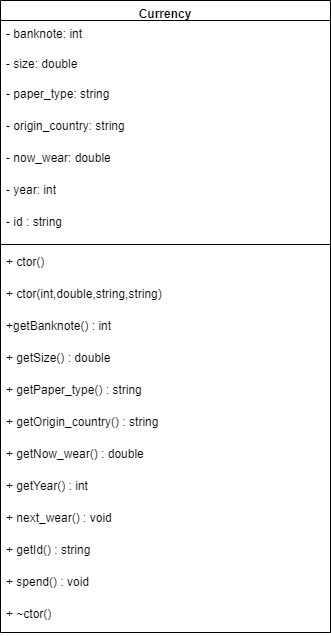

The diagram above was exported from draw.io. Its source (the exported page's mxGraphModel, read from the mxfile embedded in the PNG):
<mxGraphModel dx="1422" dy="794" grid="1" gridSize="10" guides="1" tooltips="1" connect="1" arrows="1" fold="1" page="1" pageScale="1" pageWidth="827" pageHeight="1169" math="0" shadow="0">
  <root>
    <mxCell id="WIyWlLk6GJQsqaUBKTNV-0" />
    <mxCell id="WIyWlLk6GJQsqaUBKTNV-1" parent="WIyWlLk6GJQsqaUBKTNV-0" />
    <mxCell id="Z-Gu_ssftmNgtQbndi4H-0" value="Currency" style="swimlane;fontStyle=1;align=center;verticalAlign=top;childLayout=stackLayout;horizontal=1;startSize=20;horizontalStack=0;resizeParent=1;resizeParentMax=0;resizeLast=0;collapsible=1;marginBottom=0;" vertex="1" parent="WIyWlLk6GJQsqaUBKTNV-1">
      <mxGeometry x="220" y="230" width="330" height="632" as="geometry" />
    </mxCell>
    <mxCell id="Z-Gu_ssftmNgtQbndi4H-1" value="- banknote: int" style="text;strokeColor=none;fillColor=none;align=left;verticalAlign=top;spacingLeft=4;spacingRight=4;overflow=hidden;rotatable=0;points=[[0,0.5],[1,0.5]];portConstraint=eastwest;" vertex="1" parent="Z-Gu_ssftmNgtQbndi4H-0">
      <mxGeometry y="20" width="330" height="30" as="geometry" />
    </mxCell>
    <mxCell id="Z-Gu_ssftmNgtQbndi4H-5" value="- size: double" style="text;strokeColor=none;fillColor=none;align=left;verticalAlign=top;spacingLeft=4;spacingRight=4;overflow=hidden;rotatable=0;points=[[0,0.5],[1,0.5]];portConstraint=eastwest;" vertex="1" parent="Z-Gu_ssftmNgtQbndi4H-0">
      <mxGeometry y="50" width="330" height="30" as="geometry" />
    </mxCell>
    <mxCell id="Z-Gu_ssftmNgtQbndi4H-7" value="- paper_type: string" style="text;strokeColor=none;fillColor=none;align=left;verticalAlign=top;spacingLeft=4;spacingRight=4;overflow=hidden;rotatable=0;points=[[0,0.5],[1,0.5]];portConstraint=eastwest;" vertex="1" parent="Z-Gu_ssftmNgtQbndi4H-0">
      <mxGeometry y="80" width="330" height="32" as="geometry" />
    </mxCell>
    <mxCell id="Z-Gu_ssftmNgtQbndi4H-6" value="- origin_country: string" style="text;strokeColor=none;fillColor=none;align=left;verticalAlign=top;spacingLeft=4;spacingRight=4;overflow=hidden;rotatable=0;points=[[0,0.5],[1,0.5]];portConstraint=eastwest;" vertex="1" parent="Z-Gu_ssftmNgtQbndi4H-0">
      <mxGeometry y="112" width="330" height="32" as="geometry" />
    </mxCell>
    <mxCell id="Z-Gu_ssftmNgtQbndi4H-15" value="- now_wear: double" style="text;strokeColor=none;fillColor=none;align=left;verticalAlign=top;spacingLeft=4;spacingRight=4;overflow=hidden;rotatable=0;points=[[0,0.5],[1,0.5]];portConstraint=eastwest;" vertex="1" parent="Z-Gu_ssftmNgtQbndi4H-0">
      <mxGeometry y="144" width="330" height="32" as="geometry" />
    </mxCell>
    <mxCell id="Z-Gu_ssftmNgtQbndi4H-20" value="- year: int" style="text;strokeColor=none;fillColor=none;align=left;verticalAlign=top;spacingLeft=4;spacingRight=4;overflow=hidden;rotatable=0;points=[[0,0.5],[1,0.5]];portConstraint=eastwest;" vertex="1" parent="Z-Gu_ssftmNgtQbndi4H-0">
      <mxGeometry y="176" width="330" height="32" as="geometry" />
    </mxCell>
    <mxCell id="Z-Gu_ssftmNgtQbndi4H-18" value="- id : string" style="text;strokeColor=none;fillColor=none;align=left;verticalAlign=top;spacingLeft=4;spacingRight=4;overflow=hidden;rotatable=0;points=[[0,0.5],[1,0.5]];portConstraint=eastwest;" vertex="1" parent="Z-Gu_ssftmNgtQbndi4H-0">
      <mxGeometry y="208" width="330" height="32" as="geometry" />
    </mxCell>
    <mxCell id="Z-Gu_ssftmNgtQbndi4H-2" value="" style="line;strokeWidth=1;fillColor=none;align=left;verticalAlign=middle;spacingTop=-1;spacingLeft=3;spacingRight=3;rotatable=0;labelPosition=right;points=[];portConstraint=eastwest;" vertex="1" parent="Z-Gu_ssftmNgtQbndi4H-0">
      <mxGeometry y="240" width="330" height="8" as="geometry" />
    </mxCell>
    <mxCell id="Z-Gu_ssftmNgtQbndi4H-3" value="+ ctor()" style="text;strokeColor=none;fillColor=none;align=left;verticalAlign=top;spacingLeft=4;spacingRight=4;overflow=hidden;rotatable=0;points=[[0,0.5],[1,0.5]];portConstraint=eastwest;" vertex="1" parent="Z-Gu_ssftmNgtQbndi4H-0">
      <mxGeometry y="248" width="330" height="32" as="geometry" />
    </mxCell>
    <mxCell id="Z-Gu_ssftmNgtQbndi4H-8" value="+ ctor(int,double,string,string)" style="text;strokeColor=none;fillColor=none;align=left;verticalAlign=top;spacingLeft=4;spacingRight=4;overflow=hidden;rotatable=0;points=[[0,0.5],[1,0.5]];portConstraint=eastwest;" vertex="1" parent="Z-Gu_ssftmNgtQbndi4H-0">
      <mxGeometry y="280" width="330" height="32" as="geometry" />
    </mxCell>
    <mxCell id="Z-Gu_ssftmNgtQbndi4H-9" value="+getBanknote() : int" style="text;strokeColor=none;fillColor=none;align=left;verticalAlign=top;spacingLeft=4;spacingRight=4;overflow=hidden;rotatable=0;points=[[0,0.5],[1,0.5]];portConstraint=eastwest;" vertex="1" parent="Z-Gu_ssftmNgtQbndi4H-0">
      <mxGeometry y="312" width="330" height="32" as="geometry" />
    </mxCell>
    <mxCell id="Z-Gu_ssftmNgtQbndi4H-10" value="+ getSize() : double" style="text;strokeColor=none;fillColor=none;align=left;verticalAlign=top;spacingLeft=4;spacingRight=4;overflow=hidden;rotatable=0;points=[[0,0.5],[1,0.5]];portConstraint=eastwest;" vertex="1" parent="Z-Gu_ssftmNgtQbndi4H-0">
      <mxGeometry y="344" width="330" height="32" as="geometry" />
    </mxCell>
    <mxCell id="Z-Gu_ssftmNgtQbndi4H-11" value="+ getPaper_type() : string" style="text;strokeColor=none;fillColor=none;align=left;verticalAlign=top;spacingLeft=4;spacingRight=4;overflow=hidden;rotatable=0;points=[[0,0.5],[1,0.5]];portConstraint=eastwest;" vertex="1" parent="Z-Gu_ssftmNgtQbndi4H-0">
      <mxGeometry y="376" width="330" height="32" as="geometry" />
    </mxCell>
    <mxCell id="Z-Gu_ssftmNgtQbndi4H-12" value="+ getOrigin_country() : string" style="text;strokeColor=none;fillColor=none;align=left;verticalAlign=top;spacingLeft=4;spacingRight=4;overflow=hidden;rotatable=0;points=[[0,0.5],[1,0.5]];portConstraint=eastwest;" vertex="1" parent="Z-Gu_ssftmNgtQbndi4H-0">
      <mxGeometry y="408" width="330" height="32" as="geometry" />
    </mxCell>
    <mxCell id="Z-Gu_ssftmNgtQbndi4H-16" value="+ getNow_wear() : double" style="text;strokeColor=none;fillColor=none;align=left;verticalAlign=top;spacingLeft=4;spacingRight=4;overflow=hidden;rotatable=0;points=[[0,0.5],[1,0.5]];portConstraint=eastwest;" vertex="1" parent="Z-Gu_ssftmNgtQbndi4H-0">
      <mxGeometry y="440" width="330" height="32" as="geometry" />
    </mxCell>
    <mxCell id="Z-Gu_ssftmNgtQbndi4H-21" value="+ getYear() : int" style="text;strokeColor=none;fillColor=none;align=left;verticalAlign=top;spacingLeft=4;spacingRight=4;overflow=hidden;rotatable=0;points=[[0,0.5],[1,0.5]];portConstraint=eastwest;" vertex="1" parent="Z-Gu_ssftmNgtQbndi4H-0">
      <mxGeometry y="472" width="330" height="32" as="geometry" />
    </mxCell>
    <mxCell id="Z-Gu_ssftmNgtQbndi4H-13" value="+ next_wear() : void" style="text;strokeColor=none;fillColor=none;align=left;verticalAlign=top;spacingLeft=4;spacingRight=4;overflow=hidden;rotatable=0;points=[[0,0.5],[1,0.5]];portConstraint=eastwest;" vertex="1" parent="Z-Gu_ssftmNgtQbndi4H-0">
      <mxGeometry y="504" width="330" height="32" as="geometry" />
    </mxCell>
    <mxCell id="Z-Gu_ssftmNgtQbndi4H-19" value="+ getId() : string" style="text;strokeColor=none;fillColor=none;align=left;verticalAlign=top;spacingLeft=4;spacingRight=4;overflow=hidden;rotatable=0;points=[[0,0.5],[1,0.5]];portConstraint=eastwest;" vertex="1" parent="Z-Gu_ssftmNgtQbndi4H-0">
      <mxGeometry y="536" width="330" height="32" as="geometry" />
    </mxCell>
    <mxCell id="Z-Gu_ssftmNgtQbndi4H-14" value="+ spend() : void" style="text;strokeColor=none;fillColor=none;align=left;verticalAlign=top;spacingLeft=4;spacingRight=4;overflow=hidden;rotatable=0;points=[[0,0.5],[1,0.5]];portConstraint=eastwest;" vertex="1" parent="Z-Gu_ssftmNgtQbndi4H-0">
      <mxGeometry y="568" width="330" height="32" as="geometry" />
    </mxCell>
    <mxCell id="Z-Gu_ssftmNgtQbndi4H-17" value="+ ~ctor()" style="text;strokeColor=none;fillColor=none;align=left;verticalAlign=top;spacingLeft=4;spacingRight=4;overflow=hidden;rotatable=0;points=[[0,0.5],[1,0.5]];portConstraint=eastwest;" vertex="1" parent="Z-Gu_ssftmNgtQbndi4H-0">
      <mxGeometry y="600" width="330" height="32" as="geometry" />
    </mxCell>
  </root>
</mxGraphModel>